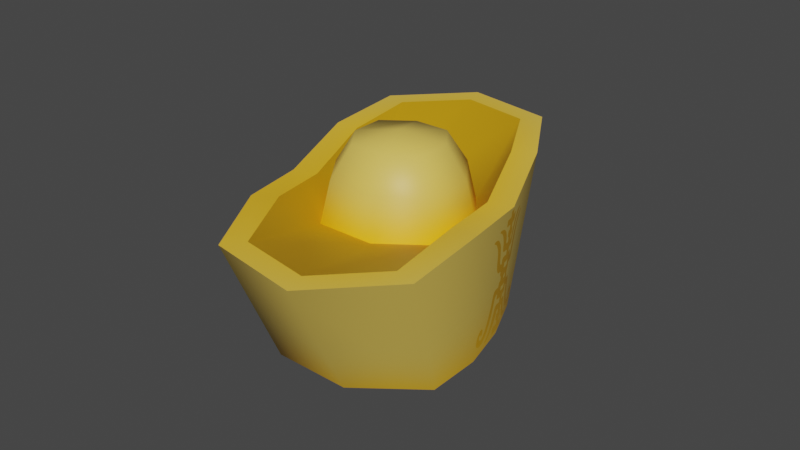 # Source: 1.blend  (saved by Blender 3.3.6; exported with 4.5.12 LTS)
import bpy
from mathutils import Matrix  # noqa: F401  (used for matrix-valued properties, if any)

bpy.ops.wm.read_factory_settings(use_empty=True)
scene = bpy.context.scene
scene.name = 'Scene'

# ---- collections
col_collection = bpy.data.collections.new('Collection'); scene.collection.children.link(col_collection)

# ---- images (referenced by path relative to the original .blend; pixels are not part of the script)
import os
ASSET_DIR = os.environ.get("B2B_ASSET_DIR", "")  # directory of the original .blend (textures are referenced by path, not embedded)
HERE = os.path.dirname(os.path.abspath(__file__))  # packed textures are extracted next to this script under _unpacked/

def load_image(name, relpath, width, height, colorspace="sRGB"):
    """Load a texture the original file referenced (path relative to the .blend, or extracted next to this script)."""
    p = next((c for c in (os.path.join(HERE, relpath), os.path.join(ASSET_DIR, relpath)) if relpath and os.path.exists(c)), "")
    if p:
        img = bpy.data.images.load(p, check_existing=True)
        img.name = name
    else:  # same state as the original file: an image datablock whose file is absent (Cycles renders it pink)
        img = bpy.data.images.new(name, width, height)
        img.source = "FILE"
        img.filepath = "//" + (relpath or name)
    img.colorspace_settings.name = colorspace
    return img
img_1_defaultmaterial_basecolor_png = load_image('金元宝1_DefaultMaterial_BaseColor.png', '_unpacked/___1_DefaultMaterial_BaseColor.260ed9c2.png', 2048, 2048, 'sRGB')

# ---- materials (node trees are filled in below, after node groups)
mat_x = bpy.data.materials.new('材质')
mat_x.use_transparent_shadow = False

# ---- node groups
ng_auto_smooth = bpy.data.node_groups.new('Auto Smooth', 'GeometryNodeTree')
_s = ng_auto_smooth.interface.new_socket(name='Geometry', in_out='OUTPUT', socket_type='NodeSocketGeometry')
_s = ng_auto_smooth.interface.new_socket(name='Geometry', in_out='INPUT', socket_type='NodeSocketGeometry')
_s = ng_auto_smooth.interface.new_socket(name='Angle', in_out='INPUT', socket_type='NodeSocketFloat')
_s.subtype = 'ANGLE'
_s.min_value = 0.0
_s.max_value = 3.142
ng_auto_smooth.is_modifier = True
_N = ng_auto_smooth.nodes; _L = ng_auto_smooth.links
n0 = _N.new('NodeGroupOutput'); n0.name = 'Group Output'; n0.location = (480, -100)
n1 = _N.new('NodeGroupInput'); n1.name = 'Group Input'; n1.location = (-420, -300)
n2 = _N.new('NodeGroupInput'); n2.name = 'Group Input.001'; n2.location = (-60, -100)
n3 = _N.new('GeometryNodeSetShadeSmooth'); n3.name = 'Set Shade Smooth'; n3.location = (120, -100)
n3.domain = 'EDGE'
n4 = _N.new('GeometryNodeSetShadeSmooth'); n4.name = 'Set Shade Smooth.001'; n4.location = (300, -100)
n5 = _N.new('GeometryNodeInputMeshEdgeAngle'); n5.name = 'Edge Angle'; n5.location = (-420, -220)
n6 = _N.new('GeometryNodeInputEdgeSmooth'); n6.name = 'Is Edge Smooth'; n6.location = (-60, -160)
n7 = _N.new('GeometryNodeInputShadeSmooth'); n7.name = 'Is Face Smooth'; n7.location = (-240, -340)
n8 = _N.new('FunctionNodeBooleanMath'); n8.name = 'Boolean Math'; n8.location = (-60, -220)
n9 = _N.new('FunctionNodeCompare'); n9.name = 'Compare'; n9.location = (-240, -180)
n9.operation = 'LESS_EQUAL'
_L.new(n5.outputs[0], n9.inputs[0])
_L.new(n4.outputs[0], n0.inputs[0])
_L.new(n1.outputs[1], n9.inputs[1])
_L.new(n9.outputs[0], n8.inputs[0])
_L.new(n7.outputs[0], n8.inputs[1])
_L.new(n2.outputs[0], n3.inputs[0])
_L.new(n6.outputs[0], n3.inputs[1])
_L.new(n3.outputs[0], n4.inputs[0])
_L.new(n8.outputs[0], n3.inputs[2])
n0.is_active_output = True

# ---- material node trees
mat_x.use_nodes = True; mat_x.node_tree.nodes.clear()
_N = mat_x.node_tree.nodes; _L = mat_x.node_tree.links
n0 = _N.new('ShaderNodeOutputMaterial'); n0.name = 'Material Output'; n0.location = (300, 300)
n1 = _N.new('ShaderNodeBsdfPrincipled'); n1.name = 'Principled BSDF'; n1.location = (10, 300)
n1.distribution = 'GGX'
n1.subsurface_method = 'RANDOM_WALK_SKIN'
n1.inputs[3].default_value = 1.45
n1.inputs[27].default_value = (0.0, 0.0, 0.0, 1.0)
n1.inputs[28].default_value = 1.0
n2 = _N.new('ShaderNodeTexImage'); n2.name = '图像纹理'; n2.location = (-557, 50)
n2.image = img_1_defaultmaterial_basecolor_png
_L.new(n1.outputs[0], n0.inputs[0])
_L.new(n2.outputs[0], n1.inputs[0])
n0.is_active_output = True

# ---- world
world_world = bpy.data.worlds.new('World'); scene.world = world_world
world_world.use_nodes = True; world_world.node_tree.nodes.clear()
_N = world_world.node_tree.nodes; _L = world_world.node_tree.links
n0 = _N.new('ShaderNodeOutputWorld'); n0.name = 'World Output'; n0.location = (300, 300)
n1 = _N.new('ShaderNodeBackground'); n1.name = 'Background'; n1.location = (10, 300)
n1.inputs[0].default_value = (0.05088, 0.05088, 0.05088, 1.0)
_L.new(n1.outputs[0], n0.inputs[0])
n0.is_active_output = True
world_world.color = (0.05088, 0.05088, 0.05088)
world_world.use_sun_shadow = False
world_world.sun_shadow_jitter_overblur = 0.0

# ---- meshes
me_x = bpy.data.meshes.new('立方体')
me_x.from_pydata([(-0.4653, -0.6667, -0.4653), (-0.4027, -1.052, 0.4653), (-0.4653, 0.6667, -0.4653), (-0.4027, 1.052, 0.4653), (0.4653, -0.6667, -0.4653), (0.4027, -1.052, 0.4653), (0.4653, 0.6667, -0.4653), (0.4027, 1.052, 0.4653), (0.0, 0.8285, -0.4653), (0.0, 1.265, 0.4653), (0.0, -0.8285, -0.4653), (0.0, -1.265, 0.4653), (-0.5224, -1.138, 0.4653), (-0.5224, 1.138, 0.4653), (0.0, 1.415, 0.4653), (0.5224, 1.138, 0.4653), (0.5224, -1.138, 0.4653), (0.0, -1.415, 0.4653), (0.0, 0.4408, 0.231), (0.0, -0.4408, 0.231), (-0.3535, -0.3257, 0.231), (-0.3535, 0.3257, 0.231), (0.3535, 0.3257, 0.231), (0.3535, -0.3257, 0.231), (0.0, 0.2626, 0.6861), (0.0, -0.2626, 0.6861), (-0.2106, -0.194, 0.6861), (-0.2106, 0.194, 0.6861), (0.2106, 0.194, 0.6861), (0.2106, -0.194, 0.6861), (-0.3075, -0.2834, 0.4826), (-0.3075, 0.2834, 0.4826), (0.3075, -0.2834, 0.4826), (0.0, -0.3835, 0.4826), (0.0, 0.3835, 0.4826), (0.3075, 0.2834, 0.4826), (-0.6034, 0.0, -0.4653), (-0.6773, 0.0, 0.3751), (0.6034, 0.0, -0.4653), (0.6773, 0.0, 0.3751), (-0.5221, 0.0, 0.3751), (0.5221, 0.0, 0.3751), (-0.4583, 1.37e-10, 0.231), (0.4583, 1.37e-10, 0.231), (1.553e-09, 1.37e-10, 0.7341), (-0.273, 1.37e-10, 0.6861), (0.273, 1.37e-10, 0.6861), (0.3987, 1.37e-10, 0.4826), (-0.3987, 1.37e-10, 0.4826), (-0.5757, -0.3334, -0.4653), (0.6463, -0.5692, 0.4653), (0.4982, -0.526, 0.4653), (-0.6463, -0.5692, 0.4653), (0.5757, -0.3334, -0.4653), (-0.4982, -0.526, 0.4653), (-0.6463, 0.5692, 0.4653), (0.5757, 0.3334, -0.4653), (-0.4982, 0.526, 0.4653), (-0.5757, 0.3334, -0.4653), (0.6463, 0.5692, 0.4653), (0.4982, 0.526, 0.4653)], [], [(58, 55, 13, 2), (8, 14, 15, 6), (53, 50, 16, 4), (10, 17, 12, 0), (1, 11, 19, 20), (11, 5, 23, 19), (4, 16, 17, 10), (2, 13, 14, 8), (57, 3, 13, 55), (9, 7, 15, 14), (51, 5, 16, 50), (11, 1, 12, 17), (3, 9, 14, 13), (5, 11, 17, 16), (33, 32, 29, 25), (31, 48, 45, 27), (7, 9, 18, 22), (9, 3, 21, 18), (48, 30, 26, 45), (40, 54, 20, 42), (44, 45, 26, 25), (30, 33, 25, 26), (35, 34, 24, 28), (34, 31, 27, 24), (41, 60, 22, 43), (47, 35, 28, 46), (18, 21, 31, 34), (22, 18, 34, 35), (20, 19, 33, 30), (46, 44, 25, 29), (19, 23, 32, 33), (43, 22, 35, 47), (42, 20, 30, 48), (23, 43, 47, 32), (21, 42, 48, 31), (28, 24, 44, 46), (24, 27, 45, 44), (32, 47, 46, 29), (3, 57, 21), (60, 41, 39, 59), (54, 40, 37, 52), (56, 59, 39, 38), (49, 52, 37, 36), (0, 12, 52, 49), (1, 54, 52, 12), (41, 51, 50, 39), (38, 39, 50, 53), (6, 15, 59, 56), (7, 60, 59, 15), (20, 54, 1), (21, 57, 40, 42), (22, 60, 7), (23, 51, 41, 43), (40, 57, 55, 37), (36, 37, 55, 58), (5, 51, 23), (2, 8, 6, 56, 38, 53, 4, 10, 0, 49, 36, 58)])
me_x.polygons.foreach_set('use_smooth', [True] * 57)
_k = set([(0, 10), (0, 49), (1, 11), (1, 54), (2, 8), (2, 58), (3, 9), (3, 57), (4, 10), (4, 53), (5, 11), (5, 51), (6, 8), (6, 56), (7, 9), (7, 60), (12, 17), (12, 52), (13, 14), (13, 55), (14, 15), (15, 59), (16, 17), (16, 50), (18, 21), (18, 22), (19, 20), (19, 23), (20, 42), (21, 42), (22, 43), (23, 43), (36, 49), (36, 58), (37, 52), (37, 55), (38, 53), (38, 56), (39, 50), (39, 59), (40, 54), (40, 57), (41, 51), (41, 60)])
me_x.attributes.new('sharp_edge', 'BOOLEAN', 'EDGE').data.foreach_set('value', [ (min(e.vertices), max(e.vertices)) in _k for e in me_x.edges])
_uv = me_x.uv_layers.new(name='UV 贴图')
_uv.uv.foreach_set('vector', [0.2703, 0.2687, 0.1108, 0.1636, 0.1462, 0.08762, 0.2932, 0.2222, 0.3567, 0.8504, 0.2165, 0.9998, 0.1462, 0.9124, 0.2932, 0.7778, 0.2328, 0.6446, 0.04701, 0.689, 0.01581, 0.6111, 0.2145, 0.596, 0.205, 0.5, 0.0001712, 0.5, 0.01581, 0.3889, 0.2145, 0.404, 0.7305, 0.9139, 0.5625, 0.9827, 0.5551, 0.7403, 0.6822, 0.6985, 0.5625, 0.9827, 0.3907, 0.9244, 0.4256, 0.7064, 0.5551, 0.7403, 0.2145, 0.596, 0.01581, 0.6111, 0.0001712, 0.5, 0.205, 0.5, 0.2932, 0.2222, 0.1462, 0.08762, 0.2165, 0.0001712, 0.3567, 0.1496, 0.8026, 0.8922, 0.8151, 0.9526, 0.7952, 0.9614, 0.7783, 0.8959, 0.8793, 0.9801, 0.946, 0.9592, 0.965, 0.97, 0.8785, 0.9971, 0.9706, 0.781, 0.9581, 0.7206, 0.978, 0.7117, 0.9949, 0.7773, 0.8938, 0.6931, 0.8272, 0.714, 0.8082, 0.7032, 0.8947, 0.6761, 0.8151, 0.9526, 0.8793, 0.9801, 0.8785, 0.9971, 0.7952, 0.9614, 0.9581, 0.7206, 0.8938, 0.6931, 0.8947, 0.6761, 0.978, 0.7117, 0.8952, 0.1789, 0.877, 0.253, 0.8454, 0.2172, 0.8497, 0.1834, 0.7631, 0.1197, 0.8108, 0.09319, 0.8157, 0.1421, 0.7947, 0.1555, 0.3724, 0.3313, 0.5403, 0.2626, 0.5478, 0.5049, 0.4207, 0.5467, 0.5403, 0.2626, 0.7122, 0.3209, 0.6773, 0.5388, 0.5478, 0.5049, 0.8108, 0.09319, 0.8628, 0.1098, 0.8389, 0.1511, 0.8157, 0.1421, 0.7928, 0.6152, 0.7798, 0.7645, 0.6822, 0.6985, 0.703, 0.6179, 0.8201, 0.1864, 0.8157, 0.1421, 0.8389, 0.1511, 0.8497, 0.1834, 0.8628, 0.1098, 0.8952, 0.1789, 0.8497, 0.1834, 0.8389, 0.1511, 0.7773, 0.2629, 0.7449, 0.1938, 0.7905, 0.1893, 0.8012, 0.2216, 0.7449, 0.1938, 0.7631, 0.1197, 0.7947, 0.1555, 0.7905, 0.1893, 0.31, 0.6301, 0.3231, 0.4807, 0.4207, 0.5467, 0.3999, 0.6273, 0.8293, 0.2795, 0.7773, 0.2629, 0.8012, 0.2216, 0.8245, 0.2306, 0.6445, 0.2038, 0.7024, 0.05005, 0.7631, 0.1197, 0.7449, 0.1938, 0.7315, 0.3431, 0.6445, 0.2038, 0.7449, 0.1938, 0.7773, 0.2629, 0.9086, 0.02957, 0.9956, 0.1689, 0.8952, 0.1789, 0.8628, 0.1098, 0.8245, 0.2306, 0.8201, 0.1864, 0.8497, 0.1834, 0.8454, 0.2172, 0.9956, 0.1689, 0.9377, 0.3227, 0.877, 0.253, 0.8952, 0.1789, 0.8378, 0.3653, 0.7315, 0.3431, 0.7773, 0.2629, 0.8293, 0.2795, 0.8023, 0.007403, 0.9086, 0.02957, 0.8628, 0.1098, 0.8108, 0.09319, 0.9377, 0.3227, 0.8378, 0.3653, 0.8293, 0.2795, 0.877, 0.253, 0.7024, 0.05005, 0.8023, 0.007403, 0.8108, 0.09319, 0.7631, 0.1197, 0.8012, 0.2216, 0.7905, 0.1893, 0.8201, 0.1864, 0.8245, 0.2306, 0.7905, 0.1893, 0.7947, 0.1555, 0.8157, 0.1421, 0.8201, 0.1864, 0.877, 0.253, 0.8293, 0.2795, 0.8245, 0.2306, 0.8454, 0.2172, 0.7122, 0.3209, 0.7706, 0.4669, 0.6773, 0.5388, 0.9645, 0.9004, 0.9714, 0.8409, 0.9967, 0.8422, 0.9884, 0.9065, 0.8086, 0.7728, 0.8017, 0.8323, 0.7765, 0.831, 0.7848, 0.7667, 0.2703, 0.7313, 0.1108, 0.8364, 0.07848, 0.7628, 0.2511, 0.6881, 0.2328, 0.3554, 0.04701, 0.311, 0.07848, 0.2372, 0.2511, 0.3119, 0.2145, 0.404, 0.01581, 0.3889, 0.04701, 0.311, 0.2328, 0.3554, 0.8272, 0.714, 0.8086, 0.7728, 0.7848, 0.7667, 0.8082, 0.7032, 0.9714, 0.8409, 0.9706, 0.781, 0.9949, 0.7773, 0.9967, 0.8422, 0.2511, 0.6881, 0.07848, 0.7628, 0.04701, 0.689, 0.2328, 0.6446, 0.2932, 0.7778, 0.1462, 0.9124, 0.1108, 0.8364, 0.2703, 0.7313, 0.946, 0.9592, 0.9645, 0.9004, 0.9884, 0.9065, 0.965, 0.97, 0.6822, 0.6985, 0.7798, 0.7645, 0.7305, 0.9139, 0.6773, 0.5388, 0.7706, 0.4669, 0.7928, 0.6152, 0.703, 0.6179, 0.4207, 0.5467, 0.3231, 0.4807, 0.3724, 0.3313, 0.4256, 0.7064, 0.3323, 0.7783, 0.31, 0.6301, 0.3999, 0.6273, 0.8017, 0.8323, 0.8026, 0.8922, 0.7783, 0.8959, 0.7765, 0.831, 0.2511, 0.3119, 0.07848, 0.2372, 0.1108, 0.1636, 0.2703, 0.2687, 0.3907, 0.9244, 0.3323, 0.7783, 0.4256, 0.7064, 0.4278, 0.04719, 0.5182, 0.02174, 0.6102, 0.04057, 0.6335, 0.08541, 0.6406, 0.1308, 0.6369, 0.1767, 0.6169, 0.2231, 0.5264, 0.2485, 0.4344, 0.2297, 0.4111, 0.1848, 0.404, 0.1394, 0.4078, 0.0936])
me_x.materials.append(mat_x)
me_x.use_remesh_fix_poles = True
me_x.use_remesh_preserve_attributes = False
me_x.update()

# ---- objects
ob_x = bpy.data.objects.new('立方体', me_x)

# ---- transforms, parenting, visibility, modifiers, constraints
ob_x.location = (0.0, 0.0, 0.02504)
ob_x.rotation_euler = (0.0, 0.0, 0.3168)
_m = ob_x.modifiers.new('Auto Smooth', 'NODES')
_m.node_group = ng_auto_smooth
_gi = [s.identifier for s in ng_auto_smooth.interface.items_tree if s.item_type == 'SOCKET' and s.in_out == 'INPUT']
_m[_gi[1]] = 1.033  # Angle

# ---- collection membership
col_collection.objects.link(ob_x)

# ---- scene / render settings (as saved in the file)
scene.frame_start = 1; scene.frame_end = 120; scene.frame_set(7)
scene.render.engine = 'BLENDER_EEVEE_NEXT'
scene.cycles.sampling_pattern = 'TABULATED_SOBOL'
scene.cycles.use_light_tree = False
scene.view_settings.view_transform = 'Filmic'
bpy.context.view_layer.update()

# ---- added for rendering (the .blend has no active camera and no usable light): camera, sun
cam_auto = bpy.data.cameras.new('AutoCamera')
cam_auto.lens = 50.0
cam_auto.sensor_width = 36.0
cam_auto.clip_end = 1000.0
ob_auto_camera = bpy.data.objects.new('AutoCamera', cam_auto)
scene.collection.objects.link(ob_auto_camera)
ob_auto_camera.location = (3.67981, -4.41577, 3.10328)
ob_auto_camera.rotation_euler = (1.09748, -7.21219e-08, 0.694738)
scene.camera = ob_auto_camera
light_auto_sun = bpy.data.lights.new('AutoSun', 'SUN')
light_auto_sun.energy = 3.0
light_auto_sun.angle = 0.0523599
ob_auto_sun = bpy.data.objects.new('AutoSun', light_auto_sun)
scene.collection.objects.link(ob_auto_sun)
ob_auto_sun.rotation_euler = (0.872665, 0.174533, 0.523599)
bpy.context.view_layer.update()
